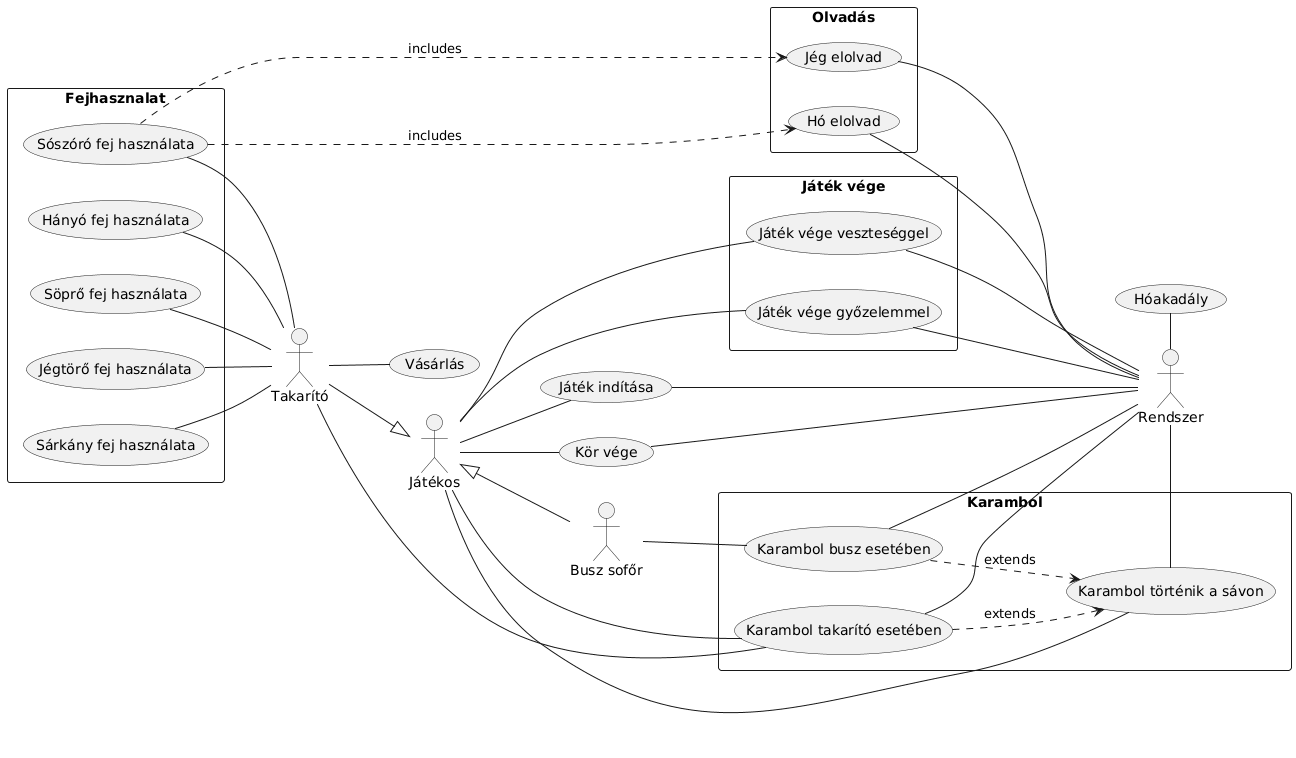

The diagram above was rendered by PlantUML. Its source (embedded in the PNG):
@startuml
left to right direction

"Takarító" as tak
"Busz sofőr" as bus
"Játékos" as jatekos
"Rendszer" as rendszer

jatekos <|-up- tak
jatekos <|-- bus

(Játék indítása) as start
(Kör vége) as end
(Vásárlás) as buy
(Hóakadály) as hoakadaly


jatekos -- start
rendszer -left- start
jatekos -- end
rendszer -left- end

rectangle Fejhasznalat{
(Söprő fej használata) as sopro
(Hányó fej használata) as hanyo
(Jégtörő fej használata) as jegtoro
(Sószóró fej használata) as soszoro
(Sárkány fej használata) as sarkany
tak -up- sopro
tak -up- hanyo
tak -right- jegtoro
tak -up- soszoro
tak -down- sarkany
}

rectangle "Olvadás"{
(Hó elolvad) as hoolvad
(Jég elolvad) as jegolvad
rendszer -up- hoolvad
soszoro ..> hoolvad : includes
rendszer -up- jegolvad
soszoro ..> jegolvad : includes
}
tak -- buy
rectangle Karambol {
(Karambol történik a sávon) as savkarambol
(Karambol busz esetében) as buszkarambol
(Karambol takarító esetében) as takaritokarambol
jatekos -- savkarambol
rendszer -left- savkarambol
bus -- buszkarambol
rendszer -left- buszkarambol
buszkarambol ..> savkarambol : extends
jatekos -- takaritokarambol
rendszer -left- takaritokarambol
takaritokarambol ..> savkarambol : extends
tak -- takaritokarambol
}

rectangle "Játék vége"{
(Játék vége győzelemmel) as win
(Játék vége veszteséggel) as lose
jatekos -down- win
rendszer -up- win
jatekos -down- lose
rendszer -up- lose
}


rendszer -left- hoakadaly
@enduml